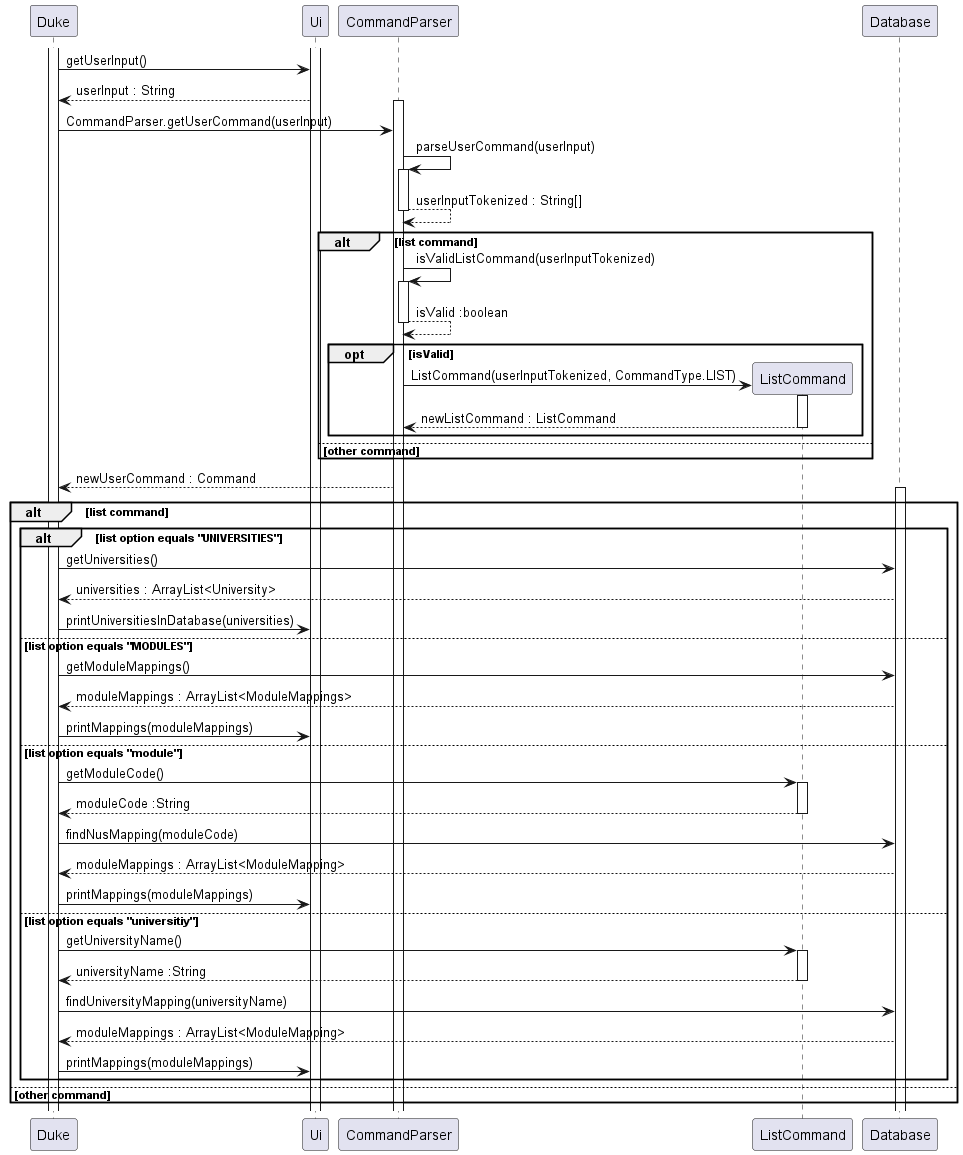

The diagram above was rendered by PlantUML. Its source (embedded in the PNG):
@startuml

activate Duke
activate Ui

Duke -> Ui : getUserInput()
Ui --> Duke : userInput : String

activate CommandParser
Duke -> CommandParser : CommandParser.getUserCommand(userInput)

CommandParser -> CommandParser : parseUserCommand(userInput)
activate CommandParser
CommandParser --> CommandParser : userInputTokenized : String[]
deactivate CommandParser

alt list command

    CommandParser -> CommandParser : isValidListCommand(userInputTokenized)
    activate CommandParser
    CommandParser --> CommandParser : isValid :boolean
    deactivate CommandParser

    opt isValid

        create ListCommand
        CommandParser -> ListCommand : ListCommand(userInputTokenized, CommandType.LIST)
        activate ListCommand
        ListCommand --> CommandParser : newListCommand : ListCommand
        deactivate ListCommand

    end

else other command

end

CommandParser --> Duke : newUserCommand : Command

alt list command

    activate Database

    alt list option equals "UNIVERSITIES"

        Duke -> Database : getUniversities()
        Database --> Duke : universities : ArrayList<University>

        Duke -> Ui : printUniversitiesInDatabase(universities)

    else list option equals "MODULES"

        Duke -> Database : getModuleMappings()
        Database --> Duke : moduleMappings : ArrayList<ModuleMappings>

        Duke -> Ui : printMappings(moduleMappings)

    else list option equals "module"

        Duke -> ListCommand : getModuleCode()
        activate ListCommand
        ListCommand --> Duke : moduleCode :String
        deactivate ListCommand
        
        Duke -> Database : findNusMapping(moduleCode)
        Database --> Duke : moduleMappings : ArrayList<ModuleMapping>

        Duke -> Ui : printMappings(moduleMappings)

    else list option equals "universitiy"

        Duke -> ListCommand : getUniversityName()
        activate ListCommand
        ListCommand --> Duke : universityName :String
        deactivate ListCommand
        
        Duke -> Database : findUniversityMapping(universityName)
        Database --> Duke : moduleMappings : ArrayList<ModuleMapping>

        Duke -> Ui : printMappings(moduleMappings)

    end

else other command

end

@enduml